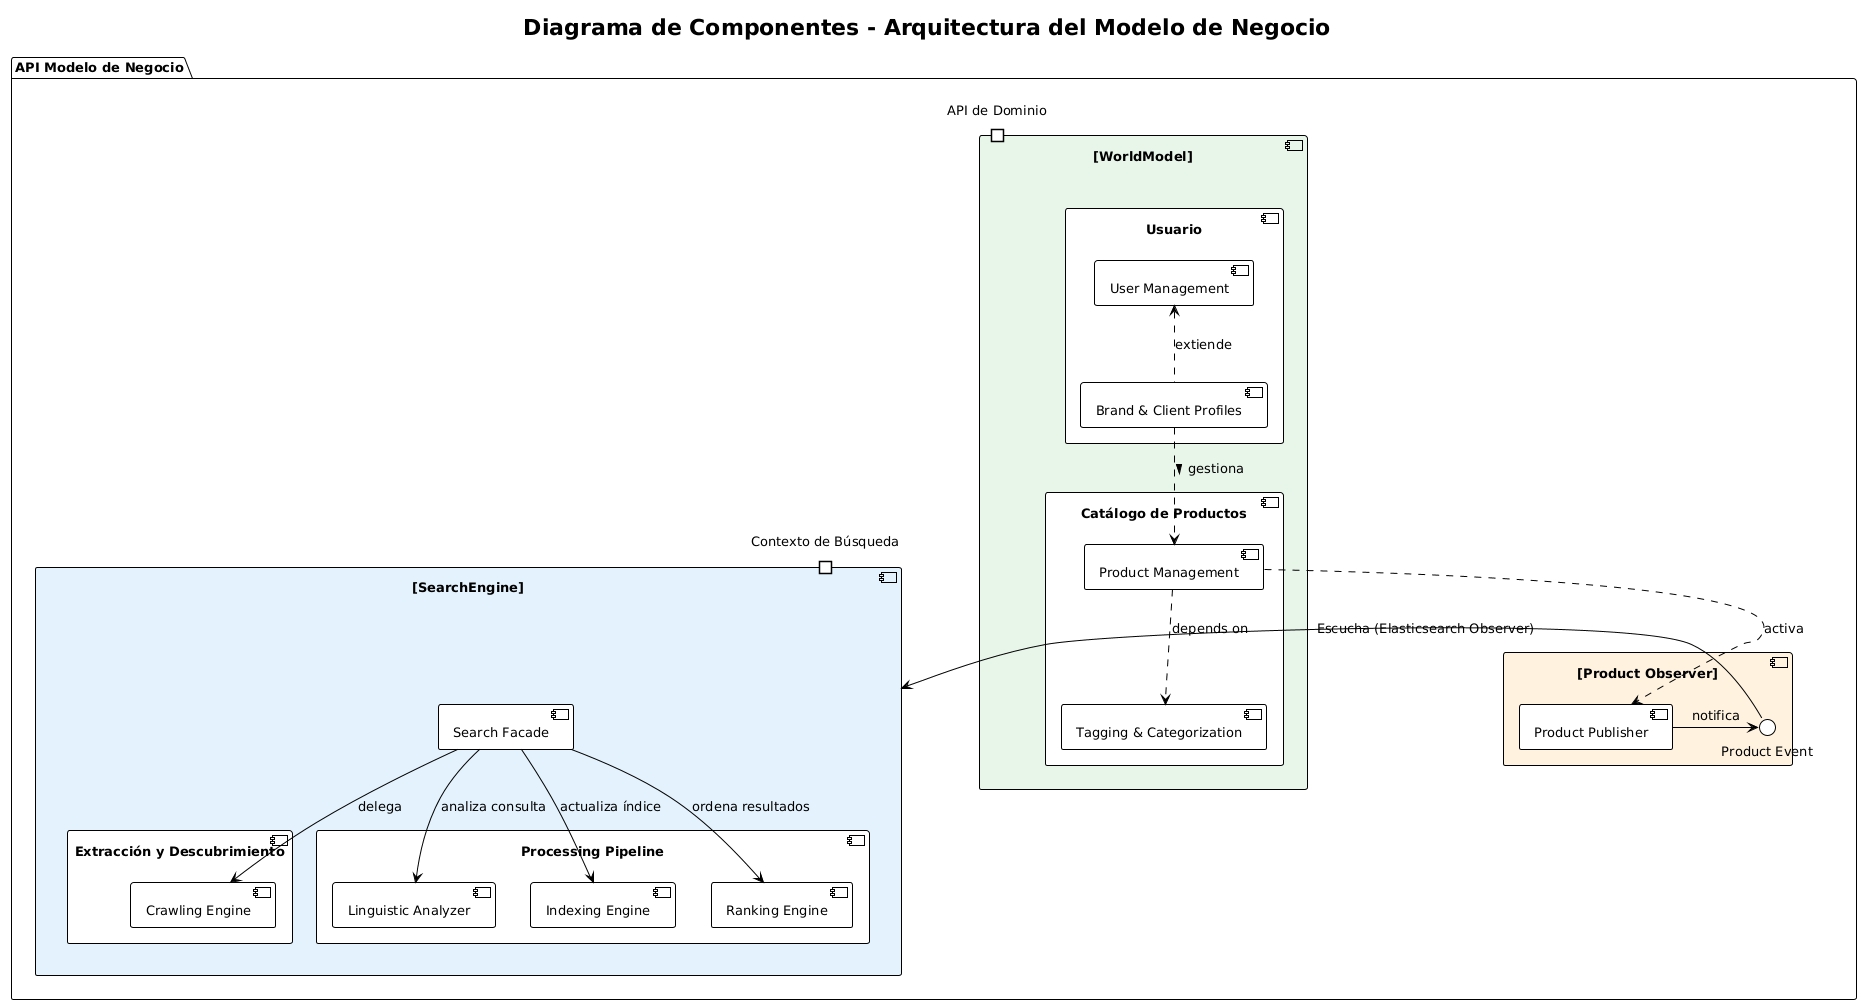

The diagram above was rendered by PlantUML. Its source (embedded in the PNG):
@startuml
!theme plain
skinparam componentStyle uml2
skinparam DefaultFontSize 13

title "Diagrama de Componentes - Arquitectura del Modelo de Negocio"

package "API Modelo de Negocio" {
    
    component "[WorldModel]" as WM #E8F5E9 {
        portin "API de Dominio" as D_API
        
        component "Usuario" as UB {
            component "User Management" as UM
            component "Brand & Client Profiles" as BCP
            UM <.. BCP : extiende
        }
        
        component "Catálogo de Productos" as PCB {
             component "Product Management" as PM
             component "Tagging & Categorization" as TC
             PM ..> TC : depends on
        }
        
        BCP ..> PM : gestiona >
    }

    component "[Product Observer]" as EBUS #FFF3E0 {
        interface "Product Event" as IEvent
        component "Product Publisher" as PUB
        PUB -> IEvent : notifica
        PM ..> PUB : activa
    }
    
    component "[SearchEngine]" as SE #E3F2FD {
        portin "Contexto de Búsqueda" as S_API
        
        component "Search Facade" as Facade
        
        component "Extracción y Descubrimiento" as Discovery {
            component "Crawling Engine" as CE
        }
        
        component "Processing Pipeline" as Pipeline {
            component "Linguistic Analyzer" as LA
            component "Indexing Engine" as IE
            component "Ranking Engine" as RE
        }
        
        Facade --> CE : delega
        Facade --> LA : analiza consulta
        Facade --> IE : actualiza índice
        Facade --> RE : ordena resultados
    }
    
    
    IEvent -right-> SE : "Escucha (Elasticsearch Observer)"
    
}
@enduml